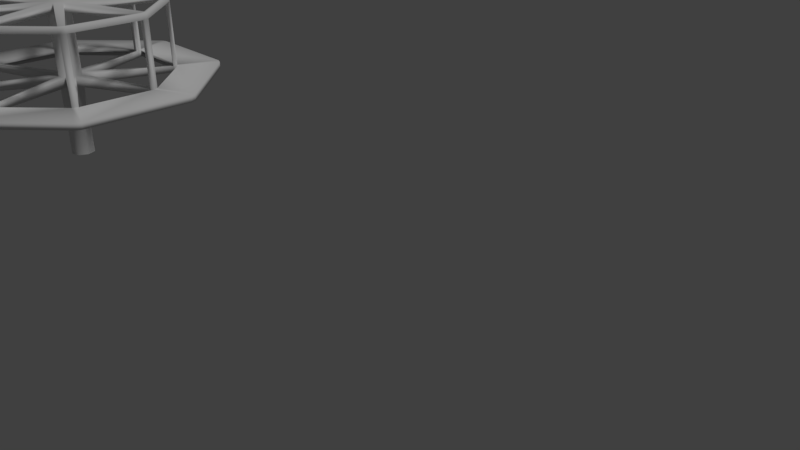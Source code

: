 # Source: Roda-roda.blend  (saved by Blender 2.79.0; exported with 4.5.12 LTS)
import bpy
from mathutils import Matrix  # noqa: F401  (used for matrix-valued properties, if any)

bpy.ops.wm.read_factory_settings(use_empty=True)
scene = bpy.context.scene
scene.name = 'Scene'

# ---- collections
col_collection_1 = bpy.data.collections.new('Collection 1'); scene.collection.children.link(col_collection_1)

# ---- materials (node trees are filled in below, after node groups)
mat_material = bpy.data.materials.new('Material')
mat_material.alpha_threshold = 0.0
mat_material.use_transparent_shadow = False
mat_material.roughness = 0.5
mat_material.specular_intensity = 0.02
mat_material.line_color = (0.0, 0.0, 0.0, 1.0)

# ---- material node trees

# ---- world
world_world = bpy.data.worlds.new('World'); scene.world = world_world
world_world.color = (0.05088, 0.05088, 0.05088)
world_world.use_sun_shadow = False
world_world.sun_shadow_jitter_overblur = 0.0
world_world.cycles.sampling_method = 'MANUAL'

# ---- cameras
cam_camera = bpy.data.cameras.new('Camera')
cam_camera.clip_end = 100.0
cam_camera.lens = 35.0
cam_camera.sensor_width = 32.0
cam_camera.sensor_height = 18.0
cam_camera.ortho_scale = 7.314
cam_camera.dof.focus_distance = 0.0
cam_camera.dof.aperture_fstop = 128.0

# ---- lights
light_lamp = bpy.data.lights.new('Lamp', 'SUN')
light_lamp.transmission_factor = 0.0
light_lamp.cutoff_distance = 30.0
light_lamp.angle = 0.1993
light_lamp.energy = 1.0
light_lamp.shadow_buffer_clip_start = 1.001
light_lamp.shadow_soft_size = 0.1
light_lamp.shadow_cascade_max_distance = 1000.0

# ---- meshes
me_cube = bpy.data.meshes.new('Cube')
me_cube.from_pydata([(-6.101, -0.7907, -0.07441), (-6.101, -0.7907, 1.091), (-5.964, -0.8478, -0.07441), (-5.964, -0.8478, 1.091), (-5.907, -0.9855, -0.07441), (-5.907, -0.9855, 1.091), (-5.964, -1.123, -0.07441), (-5.964, -1.123, 1.091), (-6.101, -1.18, -0.07441), (-6.101, -1.18, 1.091), (-6.239, -1.123, -0.07441), (-6.239, -1.123, 1.091), (-6.296, -0.9855, -0.07441), (-6.296, -0.9855, 1.091), (-6.239, -0.8478, -0.07441), (-6.239, -0.8478, 1.091), (-5.964, -0.8478, 1.251), (-6.101, -0.7907, 1.251), (-5.907, -0.9855, 1.251), (-5.964, -1.123, 1.251), (-6.101, -1.18, 1.251), (-6.239, -1.123, 1.251), (-6.296, -0.9855, 1.251), (-6.239, -0.8478, 1.251), (-5.525, -2.503, 1.119), (-5.436, -2.466, 1.119), (-5.436, -2.466, 1.223), (-5.525, -2.503, 1.223), (-7.581, -0.3201, 1.119), (-7.618, -0.4095, 1.119), (-7.618, -0.4095, 1.223), (-7.581, -0.3201, 1.223), (-4.584, -0.4096, 1.119), (-4.621, -0.3201, 1.119), (-4.621, -0.3201, 1.223), (-4.584, -0.4096, 1.223), (-6.767, -2.466, 1.119), (-6.677, -2.503, 1.119), (-6.677, -2.503, 1.223), (-6.767, -2.466, 1.223), (-6.677, 0.5316, 1.119), (-6.767, 0.4945, 1.119), (-6.767, 0.4945, 1.223), (-6.677, 0.5316, 1.223), (-5.436, 0.4945, 1.119), (-5.525, 0.5316, 1.119), (-5.525, 0.5316, 1.223), (-5.436, 0.4945, 1.223), (-4.621, -1.651, 1.119), (-4.584, -1.562, 1.119), (-4.584, -1.562, 1.223), (-4.621, -1.651, 1.223), (-7.618, -1.562, 1.119), (-7.581, -1.651, 1.119), (-7.581, -1.651, 1.223), (-7.618, -1.562, 1.223), (-5.964, -0.8478, 2.269), (-6.101, -0.7907, 2.269), (-5.907, -0.9855, 2.269), (-5.964, -1.123, 2.269), (-6.101, -1.18, 2.269), (-6.239, -1.123, 2.269), (-6.296, -0.9855, 2.269), (-6.239, -0.8478, 2.269), (-5.964, -0.8478, 2.413), (-6.101, -0.7907, 2.413), (-5.907, -0.9855, 2.413), (-5.964, -1.123, 2.413), (-6.101, -1.18, 2.413), (-6.239, -1.123, 2.413), (-6.296, -0.9855, 2.413), (-6.239, -0.8478, 2.413), (-7.574, -0.3193, 2.291), (-7.614, -0.4152, 2.291), (-7.614, -0.4152, 2.391), (-7.574, -0.3193, 2.391), (-6.768, -2.458, 2.291), (-6.672, -2.498, 2.291), (-6.672, -2.498, 2.391), (-6.768, -2.458, 2.391), (-4.629, -1.652, 2.291), (-4.589, -1.556, 2.291), (-4.589, -1.556, 2.391), (-4.629, -1.652, 2.391), (-5.435, 0.4872, 2.291), (-5.531, 0.5269, 2.291), (-5.531, 0.5269, 2.391), (-5.435, 0.4872, 2.391), (-6.672, 0.5269, 2.291), (-6.768, 0.4872, 2.291), (-6.768, 0.4872, 2.391), (-6.672, 0.5269, 2.391), (-7.614, -1.556, 2.291), (-7.574, -1.652, 2.291), (-7.574, -1.652, 2.391), (-7.614, -1.556, 2.391), (-5.531, -2.498, 2.291), (-5.435, -2.458, 2.291), (-5.435, -2.458, 2.391), (-5.531, -2.498, 2.391), (-4.589, -0.4152, 2.291), (-4.629, -0.3194, 2.291), (-4.629, -0.3194, 2.391), (-4.589, -0.4152, 2.391), (-7.633, -0.2948, 2.291), (-7.673, -0.3906, 2.291), (-7.673, -0.3906, 2.391), (-7.633, -0.2948, 2.391), (-6.792, -2.518, 2.291), (-6.696, -2.557, 2.291), (-6.696, -2.557, 2.391), (-6.792, -2.518, 2.391), (-4.569, -1.676, 2.291), (-4.53, -1.58, 2.291), (-4.53, -1.58, 2.391), (-4.569, -1.676, 2.391), (-5.411, 0.5465, 2.291), (-5.506, 0.5862, 2.291), (-5.506, 0.5862, 2.391), (-5.411, 0.5465, 2.391), (-6.696, 0.5862, 2.291), (-6.792, 0.5465, 2.291), (-6.792, 0.5465, 2.391), (-6.696, 0.5862, 2.391), (-7.673, -1.58, 2.291), (-7.633, -1.676, 2.291), (-7.633, -1.676, 2.391), (-7.673, -1.58, 2.391), (-5.506, -2.557, 2.291), (-5.411, -2.518, 2.291), (-5.411, -2.518, 2.391), (-5.506, -2.557, 2.391), (-4.53, -0.3906, 2.291), (-4.569, -0.2948, 2.291), (-4.569, -0.2948, 2.391), (-4.53, -0.3906, 2.391), (-4.525, -1.586, 1.119), (-4.525, -1.586, 1.223), (-4.562, -1.676, 1.223), (-4.562, -1.676, 1.119), (-5.501, 0.5909, 1.119), (-5.501, 0.5909, 1.223), (-5.411, 0.5538, 1.223), (-5.411, 0.5538, 1.119), (-6.791, 0.5538, 1.119), (-6.791, 0.5538, 1.223), (-6.702, 0.5909, 1.223), (-6.702, 0.5909, 1.119), (-6.702, -2.562, 1.119), (-6.702, -2.562, 1.223), (-6.791, -2.525, 1.223), (-6.791, -2.525, 1.119), (-4.562, -0.2955, 1.119), (-4.562, -0.2955, 1.223), (-4.525, -0.385, 1.223), (-4.525, -0.385, 1.119), (-5.411, -2.525, 1.119), (-5.411, -2.525, 1.223), (-5.501, -2.562, 1.223), (-5.501, -2.562, 1.119), (-7.641, -1.676, 1.119), (-7.641, -1.676, 1.223), (-7.678, -1.586, 1.223), (-7.678, -1.586, 1.119), (-7.678, -0.385, 1.119), (-7.678, -0.385, 1.223), (-7.641, -0.2955, 1.223), (-7.641, -0.2955, 1.119), (-3.876, -1.855, 1.119), (-3.876, -1.855, 1.223), (-3.913, -1.945, 1.223), (-3.913, -1.945, 1.119), (-5.232, 1.24, 1.119), (-5.232, 1.24, 1.223), (-5.142, 1.203, 1.223), (-5.142, 1.203, 1.119), (-7.06, 1.203, 1.119), (-7.06, 1.203, 1.223), (-6.971, 1.24, 1.223), (-6.971, 1.24, 1.119), (-6.971, -3.211, 1.119), (-6.971, -3.211, 1.223), (-7.06, -3.174, 1.223), (-7.06, -3.174, 1.119), (-3.913, -0.02651, 1.119), (-3.913, -0.02651, 1.223), (-3.876, -0.116, 1.223), (-3.876, -0.116, 1.119), (-5.142, -3.174, 1.119), (-5.142, -3.174, 1.223), (-5.232, -3.211, 1.223), (-5.232, -3.211, 1.119), (-8.29, -1.945, 1.119), (-8.29, -1.945, 1.223), (-8.327, -1.855, 1.223), (-8.327, -1.855, 1.119), (-8.327, -0.116, 1.119), (-8.327, -0.116, 1.223), (-8.29, -0.02651, 1.223), (-8.29, -0.02651, 1.119)], [], [(0, 1, 3, 2), (2, 3, 5, 4), (4, 5, 7, 6), (6, 7, 9, 8), (8, 9, 11, 10), (10, 11, 13, 12), (16, 17, 57, 56), (12, 13, 15, 14), (14, 15, 1, 0), (17, 23, 63, 57), (19, 18, 58, 59), (21, 20, 60, 61), (23, 22, 62, 63), (18, 16, 56, 58), (20, 19, 59, 60), (22, 21, 61, 62), (7, 25, 24, 9), (19, 26, 25, 7), (20, 27, 26, 19), (9, 24, 27, 20), (13, 29, 28, 15), (22, 30, 29, 13), (23, 31, 30, 22), (15, 28, 31, 23), (3, 33, 32, 5), (16, 34, 33, 3), (18, 35, 34, 16), (5, 32, 35, 18), (9, 37, 36, 11), (20, 38, 37, 9), (21, 39, 38, 20), (11, 36, 39, 21), (15, 41, 40, 1), (23, 42, 41, 15), (17, 43, 42, 23), (1, 40, 43, 17), (1, 45, 44, 3), (17, 46, 45, 1), (16, 47, 46, 17), (3, 44, 47, 16), (5, 49, 48, 7), (18, 50, 49, 5), (19, 51, 50, 18), (7, 48, 51, 19), (11, 53, 52, 13), (21, 54, 53, 11), (22, 55, 54, 21), (13, 52, 55, 22), (64, 70, 69, 66), (157, 129, 128, 158), (62, 73, 72, 63), (70, 74, 73, 62), (71, 75, 74, 70), (63, 72, 75, 71), (26, 97, 129, 157), (60, 77, 76, 61), (68, 78, 77, 60), (69, 79, 78, 68), (61, 76, 79, 69), (39, 76, 77, 38), (58, 81, 80, 59), (66, 82, 81, 58), (67, 83, 82, 66), (59, 80, 83, 67), (150, 108, 76, 39), (57, 85, 84, 56), (65, 86, 85, 57), (64, 87, 86, 65), (56, 84, 87, 64), (149, 109, 108, 150), (63, 89, 88, 57), (71, 90, 89, 63), (65, 91, 90, 71), (57, 88, 91, 65), (38, 77, 109, 149), (61, 93, 92, 62), (69, 94, 93, 61), (70, 95, 94, 69), (62, 92, 95, 70), (55, 92, 93, 54), (59, 97, 96, 60), (67, 98, 97, 59), (68, 99, 98, 67), (60, 96, 99, 68), (162, 124, 92, 55), (56, 101, 100, 58), (64, 102, 101, 56), (66, 103, 102, 64), (58, 100, 103, 66), (161, 125, 124, 162), (54, 93, 125, 161), (31, 72, 73, 30), (166, 104, 72, 31), (165, 105, 104, 166), (30, 73, 105, 165), (43, 88, 89, 42), (146, 120, 88, 43), (104, 105, 106, 107), (145, 121, 120, 146), (75, 107, 106, 74), (108, 109, 110, 111), (42, 89, 121, 145), (79, 111, 110, 78), (112, 113, 114, 115), (47, 84, 85, 46), (83, 115, 114, 82), (116, 117, 118, 119), (142, 116, 84, 47), (87, 119, 118, 86), (120, 121, 122, 123), (141, 117, 116, 142), (91, 123, 122, 90), (124, 125, 126, 127), (46, 85, 117, 141), (95, 127, 126, 94), (128, 129, 130, 131), (51, 80, 81, 50), (99, 131, 130, 98), (132, 133, 134, 135), (138, 112, 80, 51), (103, 135, 134, 102), (50, 137, 136, 49), (137, 113, 112, 138), (48, 139, 138, 51), (49, 136, 139, 48), (46, 141, 140, 45), (50, 81, 113, 137), (44, 143, 142, 47), (45, 140, 143, 44), (42, 145, 144, 41), (35, 100, 101, 34), (40, 147, 146, 43), (41, 144, 147, 40), (38, 149, 148, 37), (154, 132, 100, 35), (36, 151, 150, 39), (37, 148, 151, 36), (34, 153, 152, 33), (153, 133, 132, 154), (32, 155, 154, 35), (33, 152, 155, 32), (26, 157, 156, 25), (70, 64, 65, 71), (24, 159, 158, 27), (25, 156, 159, 24), (54, 161, 160, 53), (66, 69, 68, 67), (52, 163, 162, 55), (53, 160, 163, 52), (30, 165, 164, 29), (34, 101, 133, 153), (28, 167, 166, 31), (29, 164, 167, 28), (158, 128, 96, 27), (27, 96, 97, 26), (168, 169, 170, 171), (82, 103, 100, 81), (138, 170, 169, 137), (114, 135, 103, 82), (136, 168, 171, 139), (172, 173, 174, 175), (113, 132, 135, 114), (142, 174, 173, 141), (81, 100, 132, 113), (140, 172, 175, 143), (176, 177, 178, 179), (84, 101, 102, 87), (146, 178, 177, 145), (116, 133, 101, 84), (144, 176, 179, 147), (180, 181, 182, 183), (119, 134, 133, 116), (150, 182, 181, 149), (87, 102, 134, 119), (148, 180, 183, 151), (184, 185, 186, 187), (86, 91, 88, 85), (154, 186, 185, 153), (118, 123, 91, 86), (152, 184, 187, 155), (188, 189, 190, 191), (117, 120, 123, 118), (158, 190, 189, 157), (85, 88, 120, 117), (156, 188, 191, 159), (192, 193, 194, 195), (72, 89, 90, 75), (162, 194, 193, 161), (104, 121, 89, 72), (160, 192, 195, 163), (196, 197, 198, 199), (107, 122, 121, 104), (166, 198, 197, 165), (75, 90, 122, 107), (164, 196, 199, 167), (73, 92, 124, 105), (105, 124, 127, 106), (106, 127, 95, 74), (74, 95, 92, 73), (79, 94, 126, 111), (111, 126, 125, 108), (108, 125, 93, 76), (76, 93, 94, 79), (77, 96, 128, 109), (109, 128, 131, 110), (110, 131, 99, 78), (78, 99, 96, 77), (83, 98, 130, 115), (115, 130, 129, 112), (112, 129, 97, 80), (80, 97, 98, 83), (138, 157, 189, 170), (170, 189, 188, 171), (171, 188, 156, 139), (139, 156, 157, 138), (148, 159, 191, 180), (180, 191, 190, 181), (181, 190, 158, 149), (149, 158, 159, 148), (150, 161, 193, 182), (182, 193, 192, 183), (183, 192, 160, 151), (151, 160, 161, 150), (162, 165, 197, 194), (194, 197, 196, 195), (195, 196, 164, 163), (163, 164, 165, 162), (144, 167, 199, 176), (176, 199, 198, 177), (177, 198, 166, 145), (145, 166, 167, 144), (140, 147, 179, 172), (172, 179, 178, 173), (173, 178, 146, 141), (141, 146, 147, 140), (142, 153, 185, 174), (174, 185, 184, 175), (175, 184, 152, 143), (143, 152, 153, 142), (136, 155, 187, 168), (168, 187, 186, 169), (169, 186, 154, 137), (137, 154, 155, 136)])
me_cube.polygons.foreach_set('use_smooth', [True] * 243)
_uv = me_cube.uv_layers.new(name='UVMap')
_uv.uv.foreach_set('vector', [0.3271, 0.9921, 0.3271, 0.9075, 0.3379, 0.9075, 0.3379, 0.9921, 0.3379, 0.9921, 0.3379, 0.9075, 0.3488, 0.9075, 0.3488, 0.9921, 0.3488, 0.9921, 0.3488, 0.9075, 0.3596, 0.9075, 0.3596, 0.9921, 0.273, 0.9921, 0.273, 0.9075, 0.2838, 0.9075, 0.2838, 0.9921, 0.2838, 0.9921, 0.2838, 0.9075, 0.2947, 0.9075, 0.2947, 0.9921, 0.2947, 0.9921, 0.2947, 0.9075, 0.3055, 0.9075, 0.3055, 0.9921, 0.3138, 0.8146, 0.3121, 0.8192, 0.3317, 0.8132, 0.3318, 0.8242, 0.3055, 0.9921, 0.3055, 0.9075, 0.3163, 0.9075, 0.3163, 0.9921, 0.3163, 0.9921, 0.3163, 0.9075, 0.3271, 0.9075, 0.3271, 0.9921, 0.3121, 0.8192, 0.3143, 0.8234, 0.324, 0.8054, 0.3317, 0.8132, 0.3228, 0.814, 0.3182, 0.8125, 0.3241, 0.8322, 0.3131, 0.8322, 0.3235, 0.8228, 0.3251, 0.8183, 0.3054, 0.8242, 0.3055, 0.8132, 0.3143, 0.8234, 0.319, 0.8246, 0.3132, 0.8053, 0.324, 0.8054, 0.3182, 0.8125, 0.3138, 0.8146, 0.3318, 0.8242, 0.3241, 0.8322, 0.3251, 0.8183, 0.3228, 0.814, 0.3131, 0.8322, 0.3054, 0.8242, 0.319, 0.8246, 0.3235, 0.8228, 0.3055, 0.8132, 0.3132, 0.8053, 0.3677, 0.8494, 0.2861, 0.8432, 0.2864, 0.8377, 0.3682, 0.8409, 0.3682, 0.8235, 0.2865, 0.8263, 0.2862, 0.8205, 0.3677, 0.8144, 0.3684, 0.8319, 0.2866, 0.8318, 0.2865, 0.8263, 0.3682, 0.8235, 0.3682, 0.8409, 0.2864, 0.8377, 0.2866, 0.8318, 0.3684, 0.8319, 0.2324, 0.8402, 0.1508, 0.834, 0.1511, 0.8285, 0.2329, 0.8317, 0.2329, 0.8143, 0.1511, 0.8171, 0.1508, 0.8113, 0.2324, 0.8052, 0.233, 0.8227, 0.1512, 0.8226, 0.1511, 0.8171, 0.2329, 0.8143, 0.2329, 0.8317, 0.1511, 0.8285, 0.1512, 0.8226, 0.233, 0.8227, 0.02251, 0.7979, 0.1041, 0.804, 0.1038, 0.8095, 0.02203, 0.8063, 0.022, 0.8238, 0.1038, 0.8208, 0.1041, 0.8267, 0.02251, 0.8328, 0.02185, 0.8153, 0.1037, 0.8153, 0.1038, 0.8208, 0.022, 0.8238, 0.02203, 0.8063, 0.1038, 0.8095, 0.1037, 0.8153, 0.02185, 0.8153, 0.2301, 0.9496, 0.1485, 0.9435, 0.1488, 0.938, 0.2306, 0.9412, 0.2306, 0.9237, 0.1489, 0.9266, 0.1485, 0.9207, 0.2301, 0.9147, 0.2308, 0.9322, 0.1489, 0.9321, 0.1489, 0.9266, 0.2306, 0.9237, 0.2306, 0.9412, 0.1488, 0.938, 0.1489, 0.9321, 0.2308, 0.9322, 0.1468, 0.8194, 0.2284, 0.8255, 0.2281, 0.831, 0.1463, 0.8278, 0.1463, 0.8453, 0.228, 0.8423, 0.2284, 0.8482, 0.1468, 0.8543, 0.1461, 0.8368, 0.2279, 0.8369, 0.228, 0.8423, 0.1463, 0.8453, 0.1463, 0.8278, 0.2281, 0.831, 0.2279, 0.8369, 0.1461, 0.8368, 0.2686, 0.9215, 0.3502, 0.9276, 0.3499, 0.9331, 0.2681, 0.9299, 0.2681, 0.9474, 0.3498, 0.9445, 0.3502, 0.9504, 0.2686, 0.9564, 0.2679, 0.9389, 0.3497, 0.939, 0.3498, 0.9445, 0.2681, 0.9474, 0.2681, 0.9299, 0.3499, 0.9331, 0.3497, 0.939, 0.2679, 0.9389, 0.1517, 0.9135, 0.2333, 0.9196, 0.233, 0.9251, 0.1512, 0.9219, 0.1512, 0.9394, 0.233, 0.9365, 0.2333, 0.9424, 0.1517, 0.9484, 0.151, 0.9309, 0.2329, 0.931, 0.233, 0.9365, 0.1512, 0.9394, 0.1512, 0.9219, 0.233, 0.9251, 0.2329, 0.931, 0.151, 0.9309, 0.1044, 0.9565, 0.02284, 0.9503, 0.0231, 0.9448, 0.1049, 0.948, 0.1049, 0.9305, 0.02318, 0.9334, 0.02286, 0.9275, 0.1044, 0.9215, 0.1051, 0.939, 0.02328, 0.9389, 0.02318, 0.9334, 0.1049, 0.9305, 0.1049, 0.948, 0.0231, 0.9448, 0.02328, 0.9389, 0.1051, 0.939, 0.06749, 0.9562, 0.04888, 0.9376, 0.05659, 0.9299, 0.07519, 0.9485, 0.1795, 0.9204, 0.1796, 0.9548, 0.1763, 0.9548, 0.1764, 0.9204, 0.09399, 0.8033, 0.04793, 0.8004, 0.04809, 0.7971, 0.09421, 0.7985, 0.09421, 0.7891, 0.04808, 0.7906, 0.04793, 0.7874, 0.09399, 0.7845, 0.09428, 0.7939, 0.04813, 0.7939, 0.04808, 0.7906, 0.09421, 0.7891, 0.09421, 0.7985, 0.04809, 0.7971, 0.04813, 0.7939, 0.09428, 0.7939, 0.1816, 0.9205, 0.1817, 0.9548, 0.1796, 0.9548, 0.1795, 0.9204, 0.3304, 0.9209, 0.2843, 0.9201, 0.2843, 0.9168, 0.3304, 0.9161, 0.09165, 0.925, 0.04551, 0.9258, 0.04541, 0.9225, 0.09151, 0.9204, 0.09165, 0.9298, 0.04551, 0.9291, 0.04551, 0.9258, 0.09165, 0.925, 0.09151, 0.9344, 0.04541, 0.9323, 0.04551, 0.9291, 0.09165, 0.9298, 0.3631, 0.7949, 0.3634, 0.8293, 0.3601, 0.8293, 0.36, 0.795, 0.1749, 0.8074, 0.2211, 0.806, 0.2212, 0.8093, 0.1752, 0.8122, 0.1749, 0.8028, 0.221, 0.8028, 0.2211, 0.806, 0.1749, 0.8074, 0.1749, 0.798, 0.2211, 0.7994, 0.221, 0.8028, 0.1749, 0.8028, 0.1752, 0.7933, 0.2212, 0.7962, 0.2211, 0.7994, 0.1749, 0.798, 0.3548, 0.7949, 0.3547, 0.8293, 0.3526, 0.8293, 0.3528, 0.7949, 0.05313, 0.8279, 0.09919, 0.8307, 0.09903, 0.8341, 0.0529, 0.8327, 0.05291, 0.8421, 0.09904, 0.8406, 0.09919, 0.8438, 0.05313, 0.8467, 0.05283, 0.8373, 0.09898, 0.8373, 0.09904, 0.8406, 0.05291, 0.8421, 0.0529, 0.8327, 0.09903, 0.8341, 0.09898, 0.8373, 0.05283, 0.8373, 0.3579, 0.7949, 0.358, 0.8293, 0.3547, 0.8293, 0.3548, 0.7949, 0.2849, 0.8365, 0.331, 0.8394, 0.3308, 0.8427, 0.2847, 0.8413, 0.2847, 0.8507, 0.3308, 0.8492, 0.331, 0.8524, 0.2849, 0.8553, 0.2846, 0.8459, 0.3307, 0.8459, 0.3308, 0.8492, 0.2847, 0.8507, 0.2847, 0.8413, 0.3308, 0.8427, 0.3307, 0.8459, 0.2846, 0.8459, 0.36, 0.795, 0.3601, 0.8293, 0.358, 0.8293, 0.3579, 0.7949, 0.3144, 0.9463, 0.2683, 0.9456, 0.2683, 0.9422, 0.3144, 0.9415, 0.2171, 0.9459, 0.171, 0.9467, 0.1709, 0.9435, 0.217, 0.9413, 0.2171, 0.9507, 0.171, 0.95, 0.171, 0.9467, 0.2171, 0.9459, 0.217, 0.9554, 0.1709, 0.9532, 0.171, 0.95, 0.2171, 0.9507, 0.3442, 0.7994, 0.3442, 0.8337, 0.3408, 0.8337, 0.3411, 0.7993, 0.3071, 0.9441, 0.2609, 0.9456, 0.2608, 0.9422, 0.3068, 0.9394, 0.3071, 0.9488, 0.261, 0.9488, 0.2609, 0.9456, 0.3071, 0.9441, 0.3071, 0.9536, 0.2609, 0.9521, 0.261, 0.9488, 0.3071, 0.9488, 0.3068, 0.9582, 0.2608, 0.9553, 0.2609, 0.9521, 0.3071, 0.9536, 0.3463, 0.7994, 0.3462, 0.8337, 0.3442, 0.8337, 0.3442, 0.7994, 0.2871, 0.7907, 0.3332, 0.7936, 0.333, 0.7969, 0.2869, 0.7955, 0.2869, 0.8049, 0.333, 0.8035, 0.3332, 0.8067, 0.2871, 0.8095, 0.2868, 0.8001, 0.333, 0.8001, 0.333, 0.8035, 0.2869, 0.8049, 0.2869, 0.7955, 0.333, 0.7969, 0.333, 0.8001, 0.2868, 0.8001, 0.3494, 0.7993, 0.3496, 0.8337, 0.3462, 0.8337, 0.3463, 0.7994, 0.3515, 0.7994, 0.3516, 0.8337, 0.3496, 0.8337, 0.3494, 0.7993, 0.3533, 0.9235, 0.3535, 0.9578, 0.3502, 0.9578, 0.3502, 0.9235, 0.345, 0.9235, 0.3448, 0.9578, 0.3428, 0.9578, 0.3429, 0.9235, 0.3481, 0.9235, 0.3482, 0.9578, 0.3448, 0.9578, 0.345, 0.9235, 0.3502, 0.9235, 0.3502, 0.9578, 0.3482, 0.9578, 0.3481, 0.9235, 0.1728, 0.7918, 0.1731, 0.8262, 0.1697, 0.8262, 0.1697, 0.7919, 0.1645, 0.7918, 0.1643, 0.8262, 0.1623, 0.8262, 0.1624, 0.7918, 0.2749, 0.7881, 0.2749, 0.7858, 0.2772, 0.7858, 0.2772, 0.7881, 0.1676, 0.7918, 0.1677, 0.8262, 0.1643, 0.8262, 0.1645, 0.7918, 0.2057, 0.9871, 0.2065, 0.989, 0.2034, 0.9902, 0.2026, 0.9883, 0.2749, 0.9664, 0.2749, 0.9641, 0.2772, 0.9641, 0.2772, 0.9664, 0.1697, 0.7919, 0.1697, 0.8262, 0.1677, 0.8262, 0.1676, 0.7918, 0.1369, 0.9611, 0.135, 0.9619, 0.1337, 0.9588, 0.1357, 0.9581, 0.2749, 0.907, 0.2749, 0.9046, 0.2772, 0.9046, 0.2772, 0.907, 0.3102, 0.9186, 0.3105, 0.9529, 0.3072, 0.9529, 0.3071, 0.9186, 0.1628, 0.8924, 0.1621, 0.8905, 0.1651, 0.8892, 0.1659, 0.8911, 0.2749, 0.8476, 0.2749, 0.8452, 0.2772, 0.8452, 0.2772, 0.8476, 0.3019, 0.9186, 0.3018, 0.9529, 0.2997, 0.9529, 0.2999, 0.9186, 0.2316, 0.9183, 0.2335, 0.9175, 0.2348, 0.9206, 0.2329, 0.9214, 0.2749, 0.8179, 0.2749, 0.8155, 0.2772, 0.8155, 0.2772, 0.8179, 0.305, 0.9186, 0.3051, 0.9529, 0.3018, 0.9529, 0.3019, 0.9186, 0.2329, 0.9581, 0.2348, 0.9588, 0.2335, 0.9619, 0.2316, 0.9611, 0.2749, 0.7584, 0.2749, 0.756, 0.2772, 0.756, 0.2772, 0.7584, 0.3071, 0.9186, 0.3072, 0.9529, 0.3051, 0.9529, 0.305, 0.9186, 0.1659, 0.9883, 0.1651, 0.9902, 0.1621, 0.989, 0.1628, 0.9871, 0.2749, 0.9367, 0.2749, 0.9343, 0.2772, 0.9343, 0.2772, 0.9367, 0.06151, 0.9261, 0.06178, 0.9604, 0.05845, 0.9604, 0.0584, 0.9261, 0.1357, 0.9214, 0.1337, 0.9206, 0.135, 0.9175, 0.1369, 0.9183, 0.2749, 0.8773, 0.2749, 0.8749, 0.2772, 0.8749, 0.2772, 0.8773, 0.05322, 0.9261, 0.05305, 0.9604, 0.05098, 0.9604, 0.05116, 0.9261, 0.2026, 0.8911, 0.2034, 0.8892, 0.2065, 0.8905, 0.2057, 0.8924, 0.233, 0.9365, 0.2366, 0.9363, 0.2369, 0.9422, 0.2333, 0.9424, 0.05633, 0.9261, 0.05638, 0.9604, 0.05305, 0.9604, 0.05322, 0.9261, 0.233, 0.9251, 0.2367, 0.9253, 0.2365, 0.9311, 0.2329, 0.931, 0.2333, 0.9196, 0.2369, 0.9198, 0.2367, 0.9253, 0.233, 0.9251, 0.3498, 0.9445, 0.3535, 0.9443, 0.3538, 0.9502, 0.3502, 0.9504, 0.0584, 0.9261, 0.05845, 0.9604, 0.05638, 0.9604, 0.05633, 0.9261, 0.3499, 0.9331, 0.3536, 0.9332, 0.3534, 0.9391, 0.3497, 0.939, 0.3502, 0.9276, 0.3538, 0.9278, 0.3536, 0.9332, 0.3499, 0.9331, 0.228, 0.8423, 0.2317, 0.8421, 0.232, 0.848, 0.2284, 0.8482, 0.295, 0.7762, 0.2864, 0.8094, 0.2832, 0.8086, 0.2919, 0.7754, 0.2281, 0.831, 0.2318, 0.8311, 0.2316, 0.837, 0.2279, 0.8369, 0.2284, 0.8255, 0.232, 0.8256, 0.2318, 0.8311, 0.2281, 0.831, 0.1489, 0.9266, 0.1452, 0.9268, 0.1449, 0.9209, 0.1485, 0.9207, 0.297, 0.7767, 0.2884, 0.8099, 0.2864, 0.8094, 0.295, 0.7762, 0.1488, 0.938, 0.1451, 0.9379, 0.1453, 0.932, 0.1489, 0.9321, 0.1485, 0.9435, 0.1449, 0.9433, 0.1451, 0.9379, 0.1488, 0.938, 0.1038, 0.8208, 0.1074, 0.8206, 0.1077, 0.8265, 0.1041, 0.8267, 0.3, 0.7775, 0.2916, 0.8108, 0.2884, 0.8099, 0.297, 0.7767, 0.1038, 0.8095, 0.1075, 0.8096, 0.1073, 0.8155, 0.1037, 0.8153, 0.1041, 0.804, 0.1077, 0.8041, 0.1075, 0.8096, 0.1038, 0.8095, 0.2865, 0.8263, 0.2828, 0.8265, 0.2825, 0.8207, 0.2862, 0.8205, 0.04888, 0.9376, 0.06749, 0.9562, 0.05659, 0.9562, 0.04888, 0.9485, 0.2864, 0.8377, 0.2828, 0.8376, 0.2829, 0.8317, 0.2866, 0.8318, 0.2861, 0.8432, 0.2825, 0.8431, 0.2828, 0.8376, 0.2864, 0.8377, 0.02318, 0.9334, 0.01955, 0.9336, 0.01922, 0.9277, 0.02286, 0.9275, 0.07519, 0.9485, 0.05659, 0.9299, 0.06749, 0.9299, 0.07519, 0.9376, 0.0231, 0.9448, 0.01946, 0.9447, 0.01964, 0.9388, 0.02328, 0.9389, 0.02284, 0.9503, 0.01922, 0.9501, 0.01946, 0.9447, 0.0231, 0.9448, 0.1511, 0.8171, 0.1475, 0.8173, 0.1472, 0.8115, 0.1508, 0.8113, 0.302, 0.778, 0.2936, 0.8113, 0.2916, 0.8108, 0.3, 0.7775, 0.1511, 0.8285, 0.1474, 0.8284, 0.1476, 0.8225, 0.1512, 0.8226, 0.1508, 0.834, 0.1472, 0.8338, 0.1474, 0.8284, 0.1511, 0.8285, 0.1764, 0.9204, 0.1763, 0.9548, 0.1742, 0.9548, 0.1744, 0.9204, 0.1847, 0.9204, 0.185, 0.9548, 0.1817, 0.9548, 0.1816, 0.9205, 0.3173, 0.9039, 0.319, 0.9039, 0.319, 0.9055, 0.3173, 0.9055, 0.0489, 0.8184, 0.08556, 0.8184, 0.08556, 0.8216, 0.0489, 0.8216, 0.1509, 0.9462, 0.1365, 0.9462, 0.1365, 0.9442, 0.1509, 0.9442, 0.1651, 0.8892, 0.2034, 0.8892, 0.2026, 0.8911, 0.1659, 0.8911, 0.03345, 0.9689, 0.02138, 0.9809, 0.01971, 0.9793, 0.03178, 0.9672, 0.3173, 0.8435, 0.319, 0.8435, 0.319, 0.8451, 0.3173, 0.8451, 0.2749, 0.9046, 0.2749, 0.8773, 0.2772, 0.8773, 0.2772, 0.9046, 0.1845, 0.9106, 0.1845, 0.8962, 0.1865, 0.8962, 0.1865, 0.9106, 0.0489, 0.8216, 0.08556, 0.8216, 0.08635, 0.8235, 0.04811, 0.8235, 0.09135, 0.9672, 0.1034, 0.9793, 0.1018, 0.9809, 0.08969, 0.9689, 0.3173, 0.8133, 0.319, 0.8133, 0.319, 0.8149, 0.3173, 0.8149, 0.2988, 0.8476, 0.2936, 0.8113, 0.2968, 0.8108, 0.302, 0.8471, 0.2093, 0.9201, 0.2195, 0.9099, 0.2209, 0.9113, 0.2107, 0.9215, 0.297, 0.8486, 0.2916, 0.8108, 0.2936, 0.8113, 0.2988, 0.8476, 0.1025, 0.9379, 0.1196, 0.9379, 0.1196, 0.9403, 0.1025, 0.9403, 0.3173, 0.9643, 0.319, 0.9643, 0.319, 0.9659, 0.3173, 0.9659, 0.2772, 0.8476, 0.2772, 0.8749, 0.2749, 0.8749, 0.2749, 0.8476, 0.1865, 0.9798, 0.1865, 0.9943, 0.1845, 0.9943, 0.1845, 0.9798, 0.2316, 0.9183, 0.2057, 0.8924, 0.2065, 0.8905, 0.2335, 0.9175, 0.03178, 0.911, 0.01972, 0.8989, 0.02138, 0.8972, 0.03345, 0.9093, 0.3173, 0.8737, 0.319, 0.8737, 0.319, 0.8753, 0.3173, 0.8753, 0.1977, 0.9709, 0.1611, 0.9709, 0.1611, 0.9676, 0.1977, 0.9676, 0.1603, 0.9215, 0.1501, 0.9113, 0.1515, 0.9099, 0.1617, 0.9201, 0.2348, 0.9206, 0.2348, 0.9588, 0.2329, 0.9581, 0.2329, 0.9214, 0.06274, 0.98, 0.06274, 0.9971, 0.06039, 0.9971, 0.06039, 0.98, 0.3173, 0.9341, 0.319, 0.9341, 0.319, 0.9357, 0.3173, 0.9357, 0.2749, 0.8452, 0.2749, 0.8179, 0.2772, 0.8179, 0.2772, 0.8452, 0.1617, 0.9704, 0.1515, 0.9806, 0.1501, 0.9792, 0.1603, 0.969, 0.1977, 0.9676, 0.1611, 0.9676, 0.1603, 0.9657, 0.1985, 0.9657, 0.02062, 0.9403, 0.003556, 0.9403, 0.003556, 0.9379, 0.02062, 0.9379, 0.3173, 0.7529, 0.319, 0.7529, 0.319, 0.7545, 0.3173, 0.7545, 0.03882, 0.9625, 0.07548, 0.9625, 0.07548, 0.9657, 0.03882, 0.9657, 0.2107, 0.969, 0.2209, 0.9792, 0.2195, 0.9806, 0.2093, 0.9704, 0.03803, 0.9605, 0.07627, 0.9605, 0.07548, 0.9625, 0.03882, 0.9625, 0.06039, 0.8981, 0.06039, 0.8811, 0.06274, 0.8811, 0.06274, 0.8981, 0.3173, 0.7831, 0.319, 0.7831, 0.319, 0.7847, 0.3173, 0.7847, 0.2772, 0.7881, 0.2772, 0.8155, 0.2749, 0.8155, 0.2749, 0.7881, 0.2201, 0.9442, 0.2345, 0.9442, 0.2345, 0.9462, 0.2201, 0.9462, 0.2057, 0.9871, 0.2316, 0.9611, 0.2335, 0.9619, 0.2065, 0.989, 0.08969, 0.9093, 0.1018, 0.8972, 0.1034, 0.8989, 0.09135, 0.911, 0.3124, 0.8142, 0.2757, 0.8142, 0.2749, 0.8122, 0.3132, 0.8122, 0.2749, 0.7858, 0.2749, 0.7584, 0.2772, 0.7584, 0.2772, 0.7858, 0.2034, 0.9902, 0.1651, 0.9902, 0.1659, 0.9883, 0.2026, 0.9883, 0.3124, 0.8174, 0.2757, 0.8174, 0.2757, 0.8142, 0.3124, 0.8142, 0.1369, 0.9611, 0.1628, 0.9871, 0.1621, 0.989, 0.135, 0.9619, 0.2772, 0.9664, 0.2772, 0.9938, 0.2749, 0.9938, 0.2749, 0.9664, 0.07559, 0.9455, 0.03735, 0.9455, 0.03814, 0.9436, 0.0748, 0.9436, 0.0748, 0.9436, 0.03814, 0.9436, 0.03814, 0.9404, 0.0748, 0.9404, 0.04666, 0.8084, 0.08332, 0.8084, 0.08411, 0.8103, 0.04587, 0.8103, 0.2749, 0.9641, 0.2749, 0.9367, 0.2772, 0.9367, 0.2772, 0.9641, 0.1337, 0.9588, 0.1337, 0.9206, 0.1357, 0.9214, 0.1357, 0.9581, 0.04666, 0.8052, 0.08332, 0.8052, 0.08332, 0.8084, 0.04666, 0.8084, 0.1628, 0.8924, 0.1369, 0.9183, 0.135, 0.9175, 0.1621, 0.8905, 0.2772, 0.907, 0.2772, 0.9343, 0.2749, 0.9343, 0.2749, 0.907, 0.2001, 0.9486, 0.1618, 0.9486, 0.1626, 0.9467, 0.1993, 0.9467, 0.1993, 0.9467, 0.1626, 0.9467, 0.1626, 0.9435, 0.1993, 0.9435, 0.1509, 0.9462, 0.1603, 0.969, 0.1501, 0.9792, 0.1365, 0.9462, 0.319, 0.9055, 0.319, 0.9341, 0.3173, 0.9341, 0.3173, 0.9055, 0.01971, 0.9793, 0.003556, 0.9403, 0.02062, 0.9403, 0.03178, 0.9672, 0.2153, 0.8546, 0.1485, 0.7865, 0.1497, 0.777, 0.2255, 0.8532, 0.03178, 0.911, 0.02062, 0.9379, 0.003556, 0.9379, 0.01972, 0.8989, 0.3173, 0.9643, 0.3173, 0.9357, 0.319, 0.9357, 0.319, 0.9643, 0.1845, 0.9943, 0.1515, 0.9806, 0.1617, 0.9704, 0.1845, 0.9798, 0.07479, 0.7678, 0.07604, 0.8644, 0.06875, 0.8591, 0.06817, 0.773, 0.1865, 0.9798, 0.2093, 0.9704, 0.2195, 0.9806, 0.1865, 0.9943, 0.319, 0.9659, 0.319, 0.9945, 0.3173, 0.9945, 0.3173, 0.9659, 0.02138, 0.8972, 0.06039, 0.8811, 0.06039, 0.8981, 0.03345, 0.9093, 0.1414, 0.9702, 0.2109, 0.9078, 0.2206, 0.9092, 0.1426, 0.9794, 0.2107, 0.969, 0.2201, 0.9462, 0.2345, 0.9462, 0.2209, 0.9792, 0.319, 0.7545, 0.319, 0.7831, 0.3173, 0.7831, 0.3173, 0.7545, 0.06274, 0.8811, 0.1018, 0.8972, 0.08969, 0.9093, 0.06274, 0.8981, 0.01347, 0.944, 0.1072, 0.9454, 0.1128, 0.9529, 0.007824, 0.9516, 0.1025, 0.9379, 0.09135, 0.911, 0.1034, 0.8989, 0.1196, 0.9379, 0.3173, 0.8133, 0.3173, 0.7847, 0.319, 0.7847, 0.319, 0.8133, 0.2209, 0.9113, 0.2345, 0.9442, 0.2201, 0.9442, 0.2107, 0.9215, 0.1195, 0.8537, 0.03689, 0.7823, 0.04747, 0.7805, 0.1197, 0.8443, 0.09135, 0.9672, 0.1025, 0.9403, 0.1196, 0.9403, 0.1034, 0.9793, 0.3173, 0.8435, 0.3173, 0.8149, 0.319, 0.8149, 0.319, 0.8435, 0.1865, 0.8962, 0.2195, 0.9099, 0.2093, 0.9201, 0.1865, 0.9106, 0.2179, 0.9934, 0.2147, 0.8918, 0.2227, 0.8968, 0.225, 0.9877, 0.1845, 0.9106, 0.1617, 0.9201, 0.1515, 0.9099, 0.1845, 0.8962, 0.319, 0.8451, 0.319, 0.8737, 0.3173, 0.8737, 0.3173, 0.8451, 0.1018, 0.9809, 0.06274, 0.9971, 0.06274, 0.98, 0.08969, 0.9689, 0.3525, 0.9263, 0.2718, 0.9892, 0.2615, 0.9868, 0.3516, 0.9172, 0.03345, 0.9689, 0.06039, 0.98, 0.06039, 0.9971, 0.02138, 0.9809, 0.3173, 0.9039, 0.3173, 0.8753, 0.319, 0.8753, 0.319, 0.9039, 0.1365, 0.9442, 0.1501, 0.9113, 0.1603, 0.9215, 0.1509, 0.9442, 0.2595, 0.8066, 0.36, 0.8083, 0.3541, 0.8152, 0.2647, 0.8136])
me_cube.materials.append(mat_material)
me_cube.use_remesh_preserve_volume = False
me_cube.use_remesh_preserve_attributes = False
me_cube.use_mirror_vertex_groups = False
me_cube.update()

# ---- objects
ob_roda_roda = bpy.data.objects.new('Roda roda', me_cube)
ob_lamp = bpy.data.objects.new('Lamp', light_lamp)
ob_camera = bpy.data.objects.new('Camera', cam_camera)

# ---- transforms, parenting, visibility, modifiers, constraints
ob_roda_roda.location = (0.0, 0.0, 0.0)
ob_roda_roda.lock_rotations_4d = False
ob_roda_roda.empty_display_type = 'ARROWS'
ob_roda_roda.lineart.crease_threshold = 0.0
ob_lamp.location = (4.076, 1.005, 5.904)
ob_lamp.rotation_euler = (0.6503, 0.05522, 1.866)
ob_lamp.lock_rotations_4d = False
ob_lamp.empty_display_type = 'ARROWS'
ob_lamp.color = (0.0, 0.0, 0.0, 0.0)
ob_lamp.lineart.crease_threshold = 0.0
ob_camera.location = (7.481, -6.508, 5.344)
ob_camera.rotation_euler = (1.109, 0.0, 0.8149)
ob_camera.lock_rotations_4d = False
ob_camera.empty_display_type = 'ARROWS'
ob_camera.color = (0.0, 0.0, 0.0, 0.0)
ob_camera.display_type = 'WIRE'
ob_camera.lineart.crease_threshold = 0.0

# ---- collection membership
col_collection_1.objects.link(ob_roda_roda)
col_collection_1.objects.link(ob_lamp)
col_collection_1.objects.link(ob_camera)

# ---- scene / render settings (as saved in the file)
scene.camera = ob_camera
scene.frame_start = 1; scene.frame_end = 250; scene.frame_set(1)
scene.render.engine = 'BLENDER_EEVEE_NEXT'
scene.render.resolution_percentage = 50
scene.render.dither_intensity = 0.0
scene.cycles.use_denoising = False
scene.cycles.samples = 128
scene.cycles.sampling_pattern = 'TABULATED_SOBOL'
scene.cycles.use_adaptive_sampling = False
scene.cycles.use_light_tree = False
scene.cycles.blur_glossy = 0.0
scene.cycles.sample_clamp_indirect = 0.0
scene.view_settings.view_transform = 'Standard'
bpy.context.view_layer.update()
